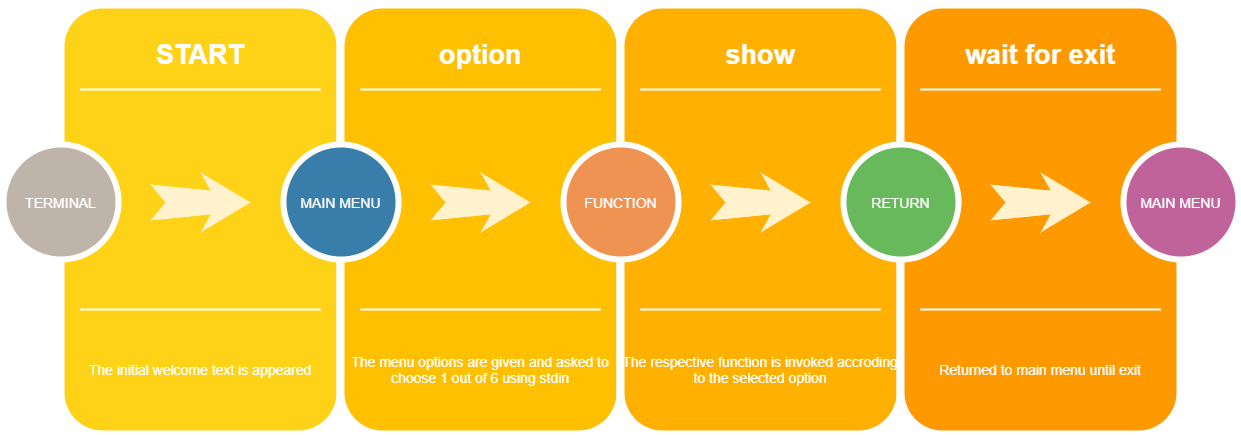

The diagram above was exported from draw.io. Its source (the exported page's mxGraphModel, read from the mxfile embedded in the PNG):
<mxGraphModel dx="2076" dy="1096" grid="1" gridSize="10" guides="1" tooltips="1" connect="1" arrows="1" fold="1" page="1" pageScale="1.5" pageWidth="1169" pageHeight="826" background="#ffffff" math="0" shadow="0">
  <root>
    <mxCell id="0" />
    <mxCell id="1" parent="0" />
    <mxCell id="60da8b9f42644d3a-2" value="" style="whiteSpace=wrap;html=1;rounded=1;shadow=0;strokeWidth=8;fontSize=20;align=center;fillColor=#FED217;strokeColor=#FFFFFF;" parent="1" vertex="1">
      <mxGeometry x="316" y="405" width="280" height="430" as="geometry" />
    </mxCell>
    <mxCell id="60da8b9f42644d3a-3" value="START" style="text;html=1;strokeColor=none;fillColor=none;align=center;verticalAlign=middle;whiteSpace=wrap;rounded=0;shadow=0;fontSize=27;fontColor=#FFFFFF;fontStyle=1" parent="1" vertex="1">
      <mxGeometry x="316" y="425" width="280" height="60" as="geometry" />
    </mxCell>
    <mxCell id="60da8b9f42644d3a-4" value="The initial welcome text is appeared" style="text;html=1;strokeColor=none;fillColor=none;align=center;verticalAlign=middle;whiteSpace=wrap;rounded=0;shadow=0;fontSize=14;fontColor=#FFFFFF;" parent="1" vertex="1">
      <mxGeometry x="316" y="725" width="280" height="90" as="geometry" />
    </mxCell>
    <mxCell id="60da8b9f42644d3a-6" value="" style="line;strokeWidth=2;html=1;rounded=0;shadow=0;fontSize=27;align=center;fillColor=none;strokeColor=#FFFFFF;" parent="1" vertex="1">
      <mxGeometry x="336" y="485" width="240" height="10" as="geometry" />
    </mxCell>
    <mxCell id="60da8b9f42644d3a-7" value="" style="line;strokeWidth=2;html=1;rounded=0;shadow=0;fontSize=27;align=center;fillColor=none;strokeColor=#FFFFFF;" parent="1" vertex="1">
      <mxGeometry x="336" y="705" width="240" height="10" as="geometry" />
    </mxCell>
    <mxCell id="60da8b9f42644d3a-8" value="TERMINAL" style="ellipse;whiteSpace=wrap;html=1;rounded=0;shadow=0;strokeWidth=6;fontSize=14;align=center;fillColor=#BFB4A9;strokeColor=#FFFFFF;fontColor=#FFFFFF;" parent="1" vertex="1">
      <mxGeometry x="259" y="545" width="115" height="115" as="geometry" />
    </mxCell>
    <mxCell id="60da8b9f42644d3a-9" value="" style="html=1;shadow=0;dashed=0;align=center;verticalAlign=middle;shape=mxgraph.arrows2.stylisedArrow;dy=0.6;dx=40;notch=15;feather=0.4;rounded=0;strokeWidth=1;fontSize=27;strokeColor=none;fillColor=#fff2cc;" parent="1" vertex="1">
      <mxGeometry x="406" y="573" width="100" height="60" as="geometry" />
    </mxCell>
    <mxCell id="60da8b9f42644d3a-17" value="" style="whiteSpace=wrap;html=1;rounded=1;shadow=0;strokeWidth=8;fontSize=20;align=center;fillColor=#FFC001;strokeColor=#FFFFFF;" parent="1" vertex="1">
      <mxGeometry x="596" y="405" width="280" height="430" as="geometry" />
    </mxCell>
    <mxCell id="60da8b9f42644d3a-18" value="option" style="text;html=1;strokeColor=none;fillColor=none;align=center;verticalAlign=middle;whiteSpace=wrap;rounded=0;shadow=0;fontSize=27;fontColor=#FFFFFF;fontStyle=1" parent="1" vertex="1">
      <mxGeometry x="596" y="425" width="280" height="60" as="geometry" />
    </mxCell>
    <mxCell id="60da8b9f42644d3a-19" value="The menu options are given and asked to choose 1 out of 6 using stdin" style="text;html=1;strokeColor=none;fillColor=none;align=center;verticalAlign=middle;whiteSpace=wrap;rounded=0;shadow=0;fontSize=14;fontColor=#FFFFFF;" parent="1" vertex="1">
      <mxGeometry x="596" y="725" width="280" height="90" as="geometry" />
    </mxCell>
    <mxCell id="60da8b9f42644d3a-20" value="" style="line;strokeWidth=2;html=1;rounded=0;shadow=0;fontSize=27;align=center;fillColor=none;strokeColor=#FFFFFF;" parent="1" vertex="1">
      <mxGeometry x="616" y="485" width="240" height="10" as="geometry" />
    </mxCell>
    <mxCell id="60da8b9f42644d3a-21" value="" style="line;strokeWidth=2;html=1;rounded=0;shadow=0;fontSize=27;align=center;fillColor=none;strokeColor=#FFFFFF;" parent="1" vertex="1">
      <mxGeometry x="616" y="705" width="240" height="10" as="geometry" />
    </mxCell>
    <mxCell id="60da8b9f42644d3a-22" value="MAIN MENU" style="ellipse;whiteSpace=wrap;html=1;rounded=0;shadow=0;strokeWidth=6;fontSize=14;align=center;fillColor=#397DAA;strokeColor=#FFFFFF;fontColor=#FFFFFF;" parent="1" vertex="1">
      <mxGeometry x="539" y="545" width="115" height="115" as="geometry" />
    </mxCell>
    <mxCell id="60da8b9f42644d3a-23" value="" style="html=1;shadow=0;dashed=0;align=center;verticalAlign=middle;shape=mxgraph.arrows2.stylisedArrow;dy=0.6;dx=40;notch=15;feather=0.4;rounded=0;strokeWidth=1;fontSize=27;strokeColor=none;fillColor=#fff2cc;" parent="1" vertex="1">
      <mxGeometry x="686" y="573" width="100" height="60" as="geometry" />
    </mxCell>
    <mxCell id="60da8b9f42644d3a-24" value="" style="whiteSpace=wrap;html=1;rounded=1;shadow=0;strokeWidth=8;fontSize=20;align=center;fillColor=#FFB001;strokeColor=#FFFFFF;" parent="1" vertex="1">
      <mxGeometry x="876" y="405" width="280" height="430" as="geometry" />
    </mxCell>
    <mxCell id="60da8b9f42644d3a-25" value="show" style="text;html=1;strokeColor=none;fillColor=none;align=center;verticalAlign=middle;whiteSpace=wrap;rounded=0;shadow=0;fontSize=27;fontColor=#FFFFFF;fontStyle=1" parent="1" vertex="1">
      <mxGeometry x="876" y="425" width="280" height="60" as="geometry" />
    </mxCell>
    <mxCell id="60da8b9f42644d3a-26" value="The respective function is invoked accroding to the selected option" style="text;html=1;strokeColor=none;fillColor=none;align=center;verticalAlign=middle;whiteSpace=wrap;rounded=0;shadow=0;fontSize=14;fontColor=#FFFFFF;" parent="1" vertex="1">
      <mxGeometry x="876" y="725" width="280" height="90" as="geometry" />
    </mxCell>
    <mxCell id="60da8b9f42644d3a-27" value="" style="line;strokeWidth=2;html=1;rounded=0;shadow=0;fontSize=27;align=center;fillColor=none;strokeColor=#FFFFFF;" parent="1" vertex="1">
      <mxGeometry x="896" y="485" width="240" height="10" as="geometry" />
    </mxCell>
    <mxCell id="60da8b9f42644d3a-28" value="" style="line;strokeWidth=2;html=1;rounded=0;shadow=0;fontSize=27;align=center;fillColor=none;strokeColor=#FFFFFF;" parent="1" vertex="1">
      <mxGeometry x="896" y="705" width="240" height="10" as="geometry" />
    </mxCell>
    <mxCell id="60da8b9f42644d3a-29" value="FUNCTION" style="ellipse;whiteSpace=wrap;html=1;rounded=0;shadow=0;strokeWidth=6;fontSize=14;align=center;fillColor=#EF9353;strokeColor=#FFFFFF;fontColor=#FFFFFF;" parent="1" vertex="1">
      <mxGeometry x="819" y="545" width="115" height="115" as="geometry" />
    </mxCell>
    <mxCell id="60da8b9f42644d3a-30" value="" style="html=1;shadow=0;dashed=0;align=center;verticalAlign=middle;shape=mxgraph.arrows2.stylisedArrow;dy=0.6;dx=40;notch=15;feather=0.4;rounded=0;strokeWidth=1;fontSize=27;strokeColor=none;fillColor=#fff2cc;" parent="1" vertex="1">
      <mxGeometry x="966" y="573" width="100" height="60" as="geometry" />
    </mxCell>
    <mxCell id="60da8b9f42644d3a-31" value="" style="whiteSpace=wrap;html=1;rounded=1;shadow=0;strokeWidth=8;fontSize=20;align=center;fillColor=#FE9900;strokeColor=#FFFFFF;" parent="1" vertex="1">
      <mxGeometry x="1156" y="405" width="280" height="430" as="geometry" />
    </mxCell>
    <mxCell id="60da8b9f42644d3a-32" value="wait for exit" style="text;html=1;strokeColor=none;fillColor=none;align=center;verticalAlign=middle;whiteSpace=wrap;rounded=0;shadow=0;fontSize=27;fontColor=#FFFFFF;fontStyle=1" parent="1" vertex="1">
      <mxGeometry x="1156" y="425" width="280" height="60" as="geometry" />
    </mxCell>
    <mxCell id="60da8b9f42644d3a-33" value="Returned to main menu until exit" style="text;html=1;strokeColor=none;fillColor=none;align=center;verticalAlign=middle;whiteSpace=wrap;rounded=0;shadow=0;fontSize=14;fontColor=#FFFFFF;" parent="1" vertex="1">
      <mxGeometry x="1156" y="725" width="280" height="90" as="geometry" />
    </mxCell>
    <mxCell id="60da8b9f42644d3a-34" value="" style="line;strokeWidth=2;html=1;rounded=0;shadow=0;fontSize=27;align=center;fillColor=none;strokeColor=#FFFFFF;" parent="1" vertex="1">
      <mxGeometry x="1176" y="485" width="240" height="10" as="geometry" />
    </mxCell>
    <mxCell id="60da8b9f42644d3a-35" value="" style="line;strokeWidth=2;html=1;rounded=0;shadow=0;fontSize=27;align=center;fillColor=none;strokeColor=#FFFFFF;" parent="1" vertex="1">
      <mxGeometry x="1176" y="705" width="240" height="10" as="geometry" />
    </mxCell>
    <mxCell id="60da8b9f42644d3a-36" value="RETURN" style="ellipse;whiteSpace=wrap;html=1;rounded=0;shadow=0;strokeWidth=6;fontSize=14;align=center;fillColor=#68B85C;strokeColor=#FFFFFF;fontColor=#FFFFFF;" parent="1" vertex="1">
      <mxGeometry x="1099" y="545" width="115" height="115" as="geometry" />
    </mxCell>
    <mxCell id="60da8b9f42644d3a-37" value="" style="html=1;shadow=0;dashed=0;align=center;verticalAlign=middle;shape=mxgraph.arrows2.stylisedArrow;dy=0.6;dx=40;notch=15;feather=0.4;rounded=0;strokeWidth=1;fontSize=27;strokeColor=none;fillColor=#fff2cc;" parent="1" vertex="1">
      <mxGeometry x="1246" y="573" width="100" height="60" as="geometry" />
    </mxCell>
    <mxCell id="60da8b9f42644d3a-38" value="MAIN MENU" style="ellipse;whiteSpace=wrap;html=1;rounded=0;shadow=0;strokeWidth=6;fontSize=14;align=center;fillColor=#BF639A;strokeColor=#FFFFFF;fontColor=#FFFFFF;" parent="1" vertex="1">
      <mxGeometry x="1379" y="545" width="115" height="115" as="geometry" />
    </mxCell>
  </root>
</mxGraphModel>